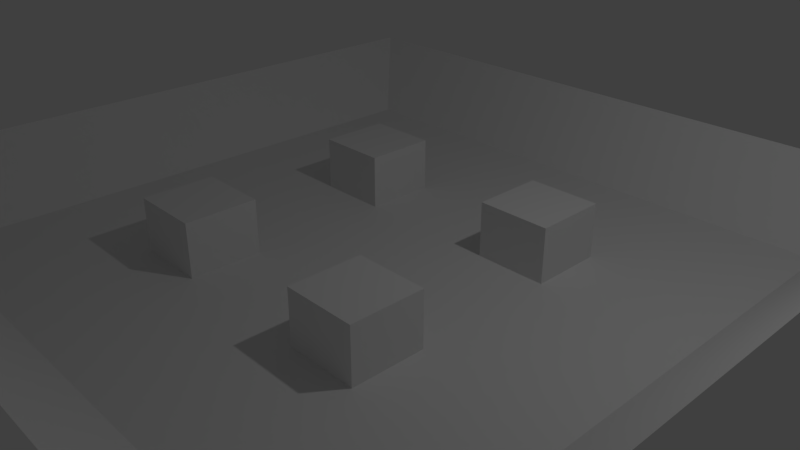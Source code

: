 # Source: Map.blend  (saved by Blender 2.79.0; exported with 4.5.12 LTS)
import bpy
from mathutils import Matrix  # noqa: F401  (used for matrix-valued properties, if any)

bpy.ops.wm.read_factory_settings(use_empty=True)
scene = bpy.context.scene
scene.name = 'Scene'

# ---- collections
col_collection_1 = bpy.data.collections.new('Collection 1'); scene.collection.children.link(col_collection_1)

# ---- world
world_world = bpy.data.worlds.new('World'); scene.world = world_world
world_world.color = (0.05088, 0.05088, 0.05088)
world_world.use_sun_shadow = False
world_world.sun_shadow_jitter_overblur = 0.0
world_world.cycles.sampling_method = 'MANUAL'

# ---- cameras
cam_camera = bpy.data.cameras.new('Camera')
cam_camera.clip_end = 100.0
cam_camera.lens = 35.0
cam_camera.sensor_width = 32.0
cam_camera.sensor_height = 18.0
cam_camera.ortho_scale = 7.314
cam_camera.dof.focus_distance = 0.0
cam_camera.dof.aperture_fstop = 128.0

# ---- lights
light_lamp = bpy.data.lights.new('Lamp', 'POINT')
light_lamp.transmission_factor = 0.0
light_lamp.cutoff_distance = 30.0
light_lamp.energy = 100.0
light_lamp.shadow_buffer_clip_start = 1.001
light_lamp.shadow_soft_size = 0.1
light_lamp.shadow_maximum_resolution = 0.006
light_lamp.use_absolute_resolution = True

# ---- meshes
me_plane = bpy.data.meshes.new('Plane')
me_plane.from_pydata([(-4.0, -4.0, 0.0), (4.0, -4.0, 0.0), (-4.0, 4.0, 0.0), (4.0, 4.0, 0.0), (-5.0, 5.0, 1.0), (-5.0, -5.0, 1.0), (5.0, -5.0, 1.0), (5.0, 5.0, 1.0), (-4.0, 0.0, 0.0), (0.0, -4.0, 0.0), (4.0, 0.0, 0.0), (0.0, 4.0, 0.0), (-4.0, -2.0, 0.0), (2.0, -4.0, 0.0), (4.0, 2.0, 0.0), (-2.0, 4.0, 0.0), (-4.0, 2.0, 0.0), (-2.0, -4.0, 0.0), (4.0, -2.0, 0.0), (2.0, 4.0, 0.0), (2.0, 0.0, 0.0), (-2.0, 0.0, 0.0), (0.0, -2.0, 0.0), (0.0, 2.0, 0.0), (-2.0, 2.0, 0.0), (-2.0, -2.0, 0.0), (2.0, -2.0, 0.0), (2.0, 2.0, 0.0), (0.0, 1.0, 0.0), (0.0, -1.0, 0.0), (-1.0, 2.0, 0.0), (-2.0, 1.0, 0.0), (-1.0, -2.0, 0.0), (-2.0, -1.0, 0.0), (1.0, -2.0, 0.0), (2.0, -1.0, 0.0), (1.0, 2.0, 0.0), (2.0, 1.0, 0.0), (1.0, 1.0, 0.0), (1.0, -1.0, 0.0), (-1.0, 1.0, 0.0), (-1.0, -1.0, 0.0), (-2.0, -1.0, 0.75), (-2.0, -2.0, 0.75), (1.0, -2.0, 0.75), (2.0, -2.0, 0.75), (2.0, -1.0, 0.75), (1.0, 2.0, 0.75), (2.0, 2.0, 0.75), (-2.0, 2.0, 0.75), (-1.0, 2.0, 0.75), (-2.0, 1.0, 0.75), (-1.0, -2.0, 0.75), (2.0, 1.0, 0.75), (1.0, 1.0, 0.75), (1.0, -1.0, 0.75), (-1.0, 1.0, 0.75), (-1.0, -1.0, 0.75)], [], [(1, 6, 7, 3, 14, 10, 18), (2, 4, 5, 0, 12, 8, 16), (3, 7, 4, 2, 15, 11, 19), (0, 5, 6, 1, 13, 9, 17), (17, 9, 13, 26, 34, 22, 32, 25), (41, 29, 39, 35, 20, 37, 38, 28, 40, 31, 21, 33), (24, 30, 23, 36, 27, 19, 11, 15), (21, 31, 24, 15, 2, 16, 8, 12, 0, 17, 25, 33), (22, 34, 39, 29, 41, 32), (24, 49, 50, 30), (41, 57, 52, 32), (40, 28, 38, 36, 23, 30), (27, 48, 53, 37), (34, 44, 55, 39), (54, 53, 48, 47), (44, 45, 46, 55), (51, 56, 50, 49), (43, 52, 57, 42), (36, 47, 48, 27), (37, 53, 54, 38), (31, 51, 49, 24), (25, 43, 42, 33), (32, 52, 43, 25), (40, 56, 51, 31), (38, 54, 47, 36), (26, 45, 44, 34), (30, 50, 56, 40), (39, 55, 46, 35), (35, 46, 45, 26), (33, 42, 57, 41), (14, 3, 19, 27, 37, 20, 35, 26, 13, 1, 18, 10)])
me_plane.use_remesh_preserve_volume = False
me_plane.use_remesh_preserve_attributes = False
me_plane.use_mirror_vertex_groups = False
me_plane.update()

# ---- objects
ob_plane = bpy.data.objects.new('Plane', me_plane)
ob_lamp = bpy.data.objects.new('Lamp', light_lamp)
ob_camera = bpy.data.objects.new('Camera', cam_camera)

# ---- transforms, parenting, visibility, modifiers, constraints
ob_plane.location = (0.0, 0.0, 0.0)
ob_plane.lineart.crease_threshold = 0.0
ob_lamp.location = (4.076, 1.005, 5.904)
ob_lamp.rotation_euler = (0.6503, 0.05522, 1.866)
ob_lamp.lock_rotations_4d = False
ob_lamp.empty_display_type = 'ARROWS'
ob_lamp.color = (0.0, 0.0, 0.0, 0.0)
ob_lamp.lineart.crease_threshold = 0.0
ob_camera.location = (7.481, -6.508, 5.344)
ob_camera.rotation_euler = (1.109, 0.0, 0.8149)
ob_camera.lock_rotations_4d = False
ob_camera.empty_display_type = 'ARROWS'
ob_camera.color = (0.0, 0.0, 0.0, 0.0)
ob_camera.display_type = 'WIRE'
ob_camera.lineart.crease_threshold = 0.0

# ---- collection membership
col_collection_1.objects.link(ob_plane)
col_collection_1.objects.link(ob_lamp)
col_collection_1.objects.link(ob_camera)

# ---- scene / render settings (as saved in the file)
scene.camera = ob_camera
scene.frame_start = 1; scene.frame_end = 250; scene.frame_set(1)
scene.render.engine = 'BLENDER_EEVEE_NEXT'
scene.render.resolution_percentage = 50
scene.render.dither_intensity = 0.0
scene.cycles.use_denoising = False
scene.cycles.samples = 128
scene.cycles.sampling_pattern = 'TABULATED_SOBOL'
scene.cycles.use_adaptive_sampling = False
scene.cycles.use_light_tree = False
scene.cycles.blur_glossy = 0.0
scene.cycles.sample_clamp_indirect = 0.0
scene.view_settings.view_transform = 'Standard'
bpy.context.view_layer.update()
